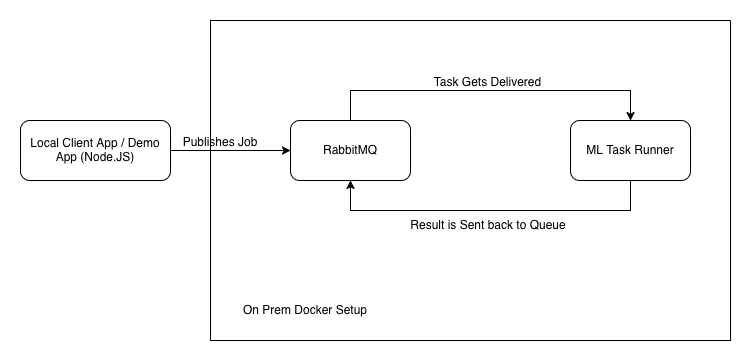

The diagram above was exported from draw.io. Its source (the exported page's mxGraphModel, read from the mxfile embedded in the PNG):
<mxGraphModel dx="1234" dy="828" grid="1" gridSize="10" guides="1" tooltips="1" connect="1" arrows="1" fold="1" page="1" pageScale="1" pageWidth="850" pageHeight="1100" math="0" shadow="0">
  <root>
    <mxCell id="0" />
    <mxCell id="1" parent="0" />
    <mxCell id="dYwravwjgT7znZoWWXlp-6" style="edgeStyle=orthogonalEdgeStyle;rounded=0;orthogonalLoop=1;jettySize=auto;html=1;entryX=0;entryY=0.5;entryDx=0;entryDy=0;" edge="1" parent="1" source="dYwravwjgT7znZoWWXlp-1" target="dYwravwjgT7znZoWWXlp-2">
      <mxGeometry relative="1" as="geometry" />
    </mxCell>
    <mxCell id="dYwravwjgT7znZoWWXlp-1" value="Local Client App / Demo App (Node.JS)" style="rounded=1;whiteSpace=wrap;html=1;" vertex="1" parent="1">
      <mxGeometry x="10" y="300" width="150" height="60" as="geometry" />
    </mxCell>
    <mxCell id="dYwravwjgT7znZoWWXlp-8" style="edgeStyle=orthogonalEdgeStyle;rounded=0;orthogonalLoop=1;jettySize=auto;html=1;" edge="1" parent="1" source="dYwravwjgT7znZoWWXlp-2" target="dYwravwjgT7znZoWWXlp-5">
      <mxGeometry relative="1" as="geometry">
        <Array as="points">
          <mxPoint x="340" y="270" />
          <mxPoint x="620" y="270" />
        </Array>
      </mxGeometry>
    </mxCell>
    <mxCell id="dYwravwjgT7znZoWWXlp-2" value="RabbitMQ" style="rounded=1;whiteSpace=wrap;html=1;" vertex="1" parent="1">
      <mxGeometry x="280" y="300" width="120" height="60" as="geometry" />
    </mxCell>
    <mxCell id="dYwravwjgT7znZoWWXlp-4" value="" style="swimlane;startSize=0;fillColor=light-dark(#FFFFFF,#CCFFFF);" vertex="1" parent="1">
      <mxGeometry x="200" y="200" width="520" height="320" as="geometry" />
    </mxCell>
    <mxCell id="dYwravwjgT7znZoWWXlp-5" value="ML Task Runner" style="rounded=1;whiteSpace=wrap;html=1;" vertex="1" parent="dYwravwjgT7znZoWWXlp-4">
      <mxGeometry x="360" y="100" width="120" height="60" as="geometry" />
    </mxCell>
    <mxCell id="dYwravwjgT7znZoWWXlp-7" value="Publishes Job" style="text;html=1;whiteSpace=wrap;strokeColor=none;fillColor=none;align=center;verticalAlign=middle;rounded=0;" vertex="1" parent="dYwravwjgT7znZoWWXlp-4">
      <mxGeometry x="-30" y="107" width="80" height="30" as="geometry" />
    </mxCell>
    <mxCell id="dYwravwjgT7znZoWWXlp-12" value="Task Gets Delivered" style="text;html=1;whiteSpace=wrap;strokeColor=none;fillColor=none;align=center;verticalAlign=middle;rounded=0;" vertex="1" parent="dYwravwjgT7znZoWWXlp-4">
      <mxGeometry x="210" y="47" width="135" height="30" as="geometry" />
    </mxCell>
    <mxCell id="dYwravwjgT7znZoWWXlp-14" value="Result is Sent back to Queue" style="text;html=1;whiteSpace=wrap;strokeColor=none;fillColor=none;align=center;verticalAlign=middle;rounded=0;" vertex="1" parent="dYwravwjgT7znZoWWXlp-4">
      <mxGeometry x="192.5" y="190" width="170" height="30" as="geometry" />
    </mxCell>
    <mxCell id="dYwravwjgT7znZoWWXlp-15" value="On Prem Docker Setup" style="text;html=1;whiteSpace=wrap;strokeColor=none;fillColor=none;align=center;verticalAlign=middle;rounded=0;" vertex="1" parent="dYwravwjgT7znZoWWXlp-4">
      <mxGeometry x="10" y="270" width="170" height="40" as="geometry" />
    </mxCell>
    <mxCell id="dYwravwjgT7znZoWWXlp-11" style="edgeStyle=orthogonalEdgeStyle;rounded=0;orthogonalLoop=1;jettySize=auto;html=1;entryX=0.5;entryY=1;entryDx=0;entryDy=0;" edge="1" parent="1" source="dYwravwjgT7znZoWWXlp-5" target="dYwravwjgT7znZoWWXlp-2">
      <mxGeometry relative="1" as="geometry">
        <Array as="points">
          <mxPoint x="620" y="390" />
          <mxPoint x="340" y="390" />
        </Array>
      </mxGeometry>
    </mxCell>
  </root>
</mxGraphModel>